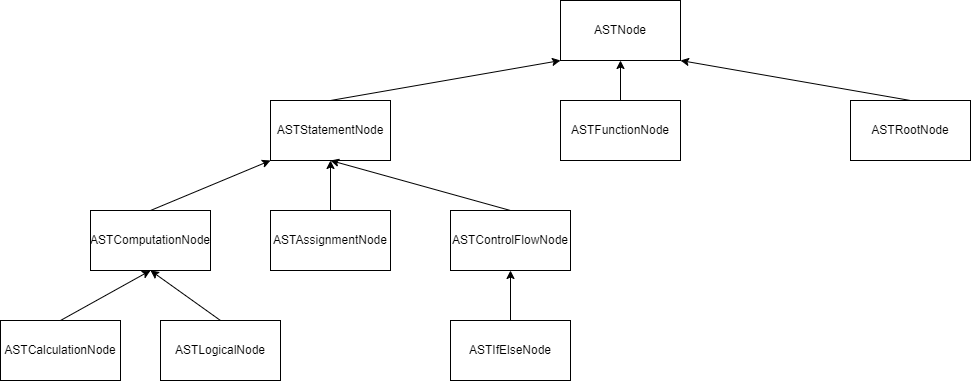

The diagram above was exported from draw.io. Its source (the exported page's mxGraphModel, read from the mxfile embedded in the PNG):
<mxGraphModel dx="1865" dy="538" grid="1" gridSize="10" guides="1" tooltips="1" connect="1" arrows="1" fold="1" page="1" pageScale="1" pageWidth="827" pageHeight="1169" math="0" shadow="0">
  <root>
    <mxCell id="0" />
    <mxCell id="1" parent="0" />
    <mxCell id="Rqg6DQ6FHp0kJaDRmyJ--1" value="ASTNode" style="rounded=0;whiteSpace=wrap;html=1;" vertex="1" parent="1">
      <mxGeometry x="460" y="150" width="120" height="60" as="geometry" />
    </mxCell>
    <mxCell id="Rqg6DQ6FHp0kJaDRmyJ--2" value="ASTStatementNode" style="rounded=0;whiteSpace=wrap;html=1;" vertex="1" parent="1">
      <mxGeometry x="170" y="250" width="120" height="60" as="geometry" />
    </mxCell>
    <mxCell id="Rqg6DQ6FHp0kJaDRmyJ--3" value="ASTFunctionNode" style="rounded=0;whiteSpace=wrap;html=1;" vertex="1" parent="1">
      <mxGeometry x="460" y="250" width="120" height="60" as="geometry" />
    </mxCell>
    <mxCell id="Rqg6DQ6FHp0kJaDRmyJ--4" value="ASTRootNode" style="rounded=0;whiteSpace=wrap;html=1;" vertex="1" parent="1">
      <mxGeometry x="750" y="250" width="120" height="60" as="geometry" />
    </mxCell>
    <mxCell id="Rqg6DQ6FHp0kJaDRmyJ--5" value="ASTComputationNode" style="rounded=0;whiteSpace=wrap;html=1;" vertex="1" parent="1">
      <mxGeometry x="-10" y="360" width="120" height="60" as="geometry" />
    </mxCell>
    <mxCell id="Rqg6DQ6FHp0kJaDRmyJ--6" value="ASTCalculationNode" style="rounded=0;whiteSpace=wrap;html=1;" vertex="1" parent="1">
      <mxGeometry x="-100" y="470" width="120" height="60" as="geometry" />
    </mxCell>
    <mxCell id="Rqg6DQ6FHp0kJaDRmyJ--7" value="ASTLogicalNode" style="rounded=0;whiteSpace=wrap;html=1;" vertex="1" parent="1">
      <mxGeometry x="60" y="470" width="120" height="60" as="geometry" />
    </mxCell>
    <mxCell id="Rqg6DQ6FHp0kJaDRmyJ--8" value="ASTControlFlowNode" style="rounded=0;whiteSpace=wrap;html=1;" vertex="1" parent="1">
      <mxGeometry x="350" y="360" width="120" height="60" as="geometry" />
    </mxCell>
    <mxCell id="Rqg6DQ6FHp0kJaDRmyJ--9" value="ASTIfElseNode" style="rounded=0;whiteSpace=wrap;html=1;" vertex="1" parent="1">
      <mxGeometry x="350" y="470" width="120" height="60" as="geometry" />
    </mxCell>
    <mxCell id="Rqg6DQ6FHp0kJaDRmyJ--10" value="ASTAssignmentNode" style="rounded=0;whiteSpace=wrap;html=1;" vertex="1" parent="1">
      <mxGeometry x="170" y="360" width="120" height="60" as="geometry" />
    </mxCell>
    <mxCell id="Rqg6DQ6FHp0kJaDRmyJ--11" value="" style="endArrow=classic;html=1;rounded=0;entryX=0.5;entryY=1;entryDx=0;entryDy=0;exitX=0.5;exitY=0;exitDx=0;exitDy=0;" edge="1" parent="1" source="Rqg6DQ6FHp0kJaDRmyJ--3" target="Rqg6DQ6FHp0kJaDRmyJ--1">
      <mxGeometry width="50" height="50" relative="1" as="geometry">
        <mxPoint x="340" y="420" as="sourcePoint" />
        <mxPoint x="390" y="370" as="targetPoint" />
      </mxGeometry>
    </mxCell>
    <mxCell id="Rqg6DQ6FHp0kJaDRmyJ--12" value="" style="endArrow=classic;html=1;rounded=0;entryX=0;entryY=1;entryDx=0;entryDy=0;exitX=0.5;exitY=0;exitDx=0;exitDy=0;" edge="1" parent="1" source="Rqg6DQ6FHp0kJaDRmyJ--2" target="Rqg6DQ6FHp0kJaDRmyJ--1">
      <mxGeometry width="50" height="50" relative="1" as="geometry">
        <mxPoint x="340" y="420" as="sourcePoint" />
        <mxPoint x="390" y="370" as="targetPoint" />
      </mxGeometry>
    </mxCell>
    <mxCell id="Rqg6DQ6FHp0kJaDRmyJ--13" value="" style="endArrow=classic;html=1;rounded=0;entryX=1;entryY=1;entryDx=0;entryDy=0;exitX=0.5;exitY=0;exitDx=0;exitDy=0;" edge="1" parent="1" source="Rqg6DQ6FHp0kJaDRmyJ--4" target="Rqg6DQ6FHp0kJaDRmyJ--1">
      <mxGeometry width="50" height="50" relative="1" as="geometry">
        <mxPoint x="340" y="420" as="sourcePoint" />
        <mxPoint x="390" y="370" as="targetPoint" />
      </mxGeometry>
    </mxCell>
    <mxCell id="Rqg6DQ6FHp0kJaDRmyJ--14" value="" style="endArrow=classic;html=1;rounded=0;entryX=0.5;entryY=1;entryDx=0;entryDy=0;exitX=0.5;exitY=0;exitDx=0;exitDy=0;" edge="1" parent="1" source="Rqg6DQ6FHp0kJaDRmyJ--8" target="Rqg6DQ6FHp0kJaDRmyJ--2">
      <mxGeometry width="50" height="50" relative="1" as="geometry">
        <mxPoint x="340" y="420" as="sourcePoint" />
        <mxPoint x="390" y="370" as="targetPoint" />
      </mxGeometry>
    </mxCell>
    <mxCell id="Rqg6DQ6FHp0kJaDRmyJ--15" value="" style="endArrow=classic;html=1;rounded=0;entryX=0.5;entryY=1;entryDx=0;entryDy=0;exitX=0.5;exitY=0;exitDx=0;exitDy=0;" edge="1" parent="1" source="Rqg6DQ6FHp0kJaDRmyJ--10" target="Rqg6DQ6FHp0kJaDRmyJ--2">
      <mxGeometry width="50" height="50" relative="1" as="geometry">
        <mxPoint x="340" y="420" as="sourcePoint" />
        <mxPoint x="390" y="370" as="targetPoint" />
      </mxGeometry>
    </mxCell>
    <mxCell id="Rqg6DQ6FHp0kJaDRmyJ--16" value="" style="endArrow=classic;html=1;rounded=0;entryX=0.5;entryY=1;entryDx=0;entryDy=0;exitX=0.5;exitY=0;exitDx=0;exitDy=0;" edge="1" parent="1" source="Rqg6DQ6FHp0kJaDRmyJ--9" target="Rqg6DQ6FHp0kJaDRmyJ--8">
      <mxGeometry width="50" height="50" relative="1" as="geometry">
        <mxPoint x="340" y="420" as="sourcePoint" />
        <mxPoint x="390" y="370" as="targetPoint" />
      </mxGeometry>
    </mxCell>
    <mxCell id="Rqg6DQ6FHp0kJaDRmyJ--17" value="" style="endArrow=classic;html=1;rounded=0;entryX=0;entryY=1;entryDx=0;entryDy=0;exitX=0.5;exitY=0;exitDx=0;exitDy=0;" edge="1" parent="1" source="Rqg6DQ6FHp0kJaDRmyJ--5" target="Rqg6DQ6FHp0kJaDRmyJ--2">
      <mxGeometry width="50" height="50" relative="1" as="geometry">
        <mxPoint x="340" y="420" as="sourcePoint" />
        <mxPoint x="390" y="370" as="targetPoint" />
      </mxGeometry>
    </mxCell>
    <mxCell id="Rqg6DQ6FHp0kJaDRmyJ--18" value="" style="endArrow=classic;html=1;rounded=0;entryX=0.5;entryY=1;entryDx=0;entryDy=0;exitX=0.5;exitY=0;exitDx=0;exitDy=0;" edge="1" parent="1" source="Rqg6DQ6FHp0kJaDRmyJ--7" target="Rqg6DQ6FHp0kJaDRmyJ--5">
      <mxGeometry width="50" height="50" relative="1" as="geometry">
        <mxPoint x="340" y="420" as="sourcePoint" />
        <mxPoint x="390" y="370" as="targetPoint" />
      </mxGeometry>
    </mxCell>
    <mxCell id="Rqg6DQ6FHp0kJaDRmyJ--19" value="" style="endArrow=classic;html=1;rounded=0;entryX=0.5;entryY=1;entryDx=0;entryDy=0;exitX=0.5;exitY=0;exitDx=0;exitDy=0;" edge="1" parent="1" source="Rqg6DQ6FHp0kJaDRmyJ--6" target="Rqg6DQ6FHp0kJaDRmyJ--5">
      <mxGeometry width="50" height="50" relative="1" as="geometry">
        <mxPoint x="340" y="420" as="sourcePoint" />
        <mxPoint x="390" y="370" as="targetPoint" />
      </mxGeometry>
    </mxCell>
  </root>
</mxGraphModel>